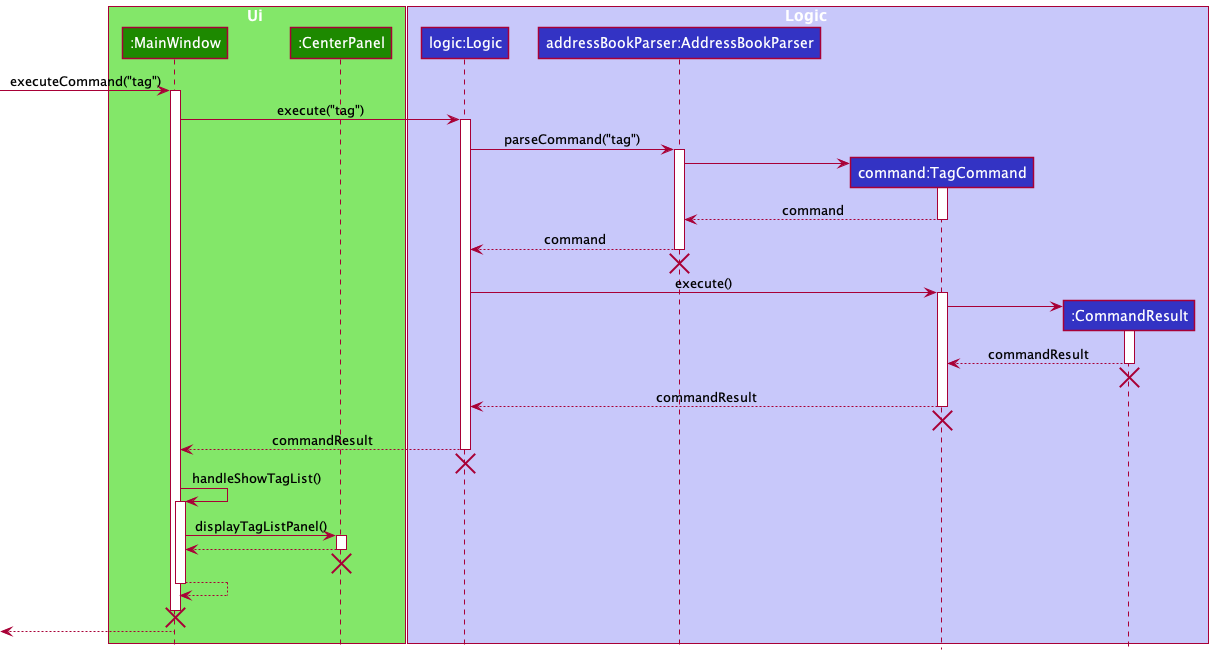

The diagram above was rendered by PlantUML. Its source (embedded in the PNG):
@startuml
!include style.puml

box Ui UI_COLOR_T1
participant ":MainWindow" as MainWindow UI_COLOR
participant ":CenterPanel" as CenterPanel UI_COLOR
end box

box Logic LOGIC_COLOR_T1
participant "logic:Logic" as Logic LOGIC_COLOR
participant "addressBookParser:AddressBookParser" as AddressBookParser LOGIC_COLOR
participant "command:TagCommand" as TagCommand LOGIC_COLOR
participant "command:TagCommand" as TagCommand LOGIC_COLOR
participant ":CommandResult" as CommandResult LOGIC_COLOR
end box

[-> MainWindow : executeCommand("tag")
activate MainWindow

MainWindow -> Logic : execute("tag")
activate Logic

Logic -> AddressBookParser : parseCommand("tag")
activate AddressBookParser

create TagCommand
AddressBookParser -> TagCommand
activate TagCommand

TagCommand --> AddressBookParser : command
deactivate TagCommand

AddressBookParser --> Logic : command
deactivate AddressBookParser

AddressBookParser -[hidden]-> Logic
destroy AddressBookParser

Logic -> TagCommand : execute()
activate TagCommand

create CommandResult
TagCommand -> CommandResult
activate CommandResult

CommandResult --> TagCommand : commandResult
deactivate CommandResult

'Hidden arrow to position the destroy marker below the end of the activation bar.
CommandResult -[hidden]-> AddressBookParser
destroy CommandResult

TagCommand --> Logic : commandResult
deactivate TagCommand

'Hidden arrow to position the destroy marker below the end of the activation bar.
TagCommand -[hidden]-> Logic
destroy TagCommand

Logic --> MainWindow : commandResult
deactivate Logic

'Hidden arrow to position the destroy marker below the end of the activation bar.
Logic -[hidden]-> MainWindow
destroy Logic

MainWindow -> MainWindow : handleShowTagList()
activate MainWindow

MainWindow -> CenterPanel : displayTagListPanel()
activate CenterPanel

CenterPanel --> MainWindow
deactivate CenterPanel

CenterPanel -[hidden]-> MainWindow
destroy CenterPanel

MainWindow --> MainWindow
deactivate MainWindow

MainWindow -[hidden]-> MainWindow
destroy MainWindow

[<-- MainWindow
deactivate MainWindow


@enduml